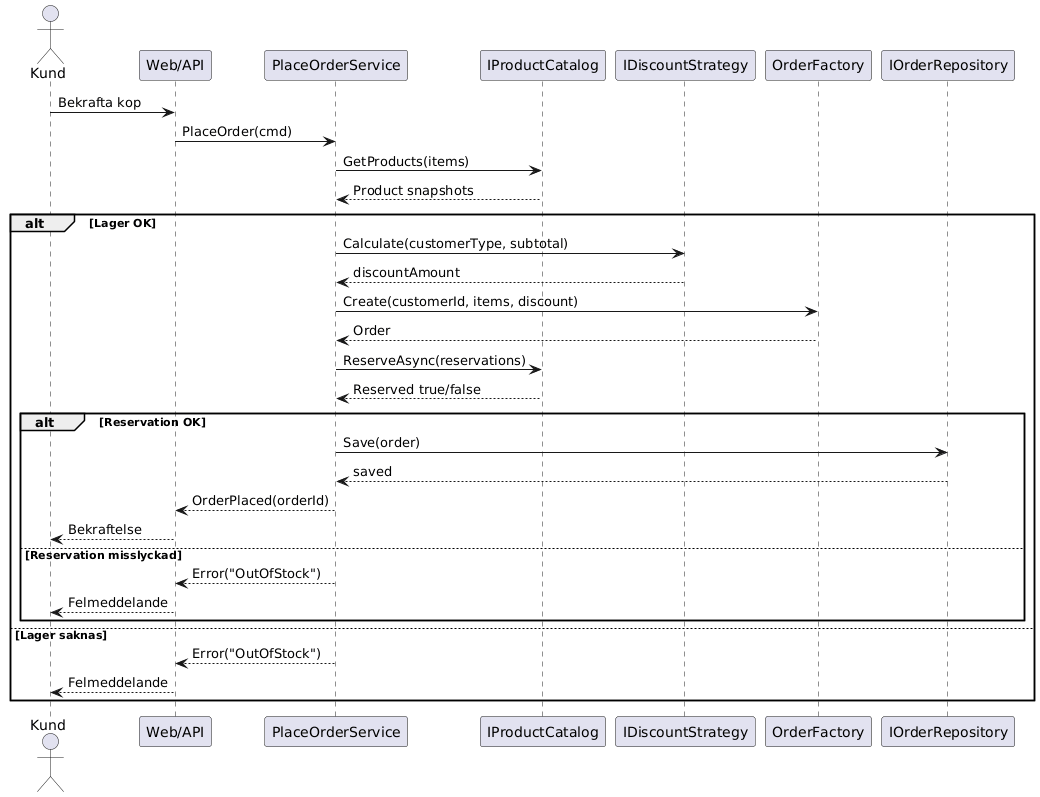

The diagram above was rendered by PlantUML. Its source (embedded in the PNG):
@startuml
actor Kund
participant "Web/API" as Api
participant "PlaceOrderService" as App
participant "IProductCatalog" as Catalog
participant "IDiscountStrategy" as Discount
participant "OrderFactory" as Factory
participant "IOrderRepository" as Repo

Kund -> Api: Bekrafta kop
Api -> App: PlaceOrder(cmd)
App -> Catalog: GetProducts(items)
Catalog --> App: Product snapshots

alt Lager OK
  App -> Discount: Calculate(customerType, subtotal)
  Discount --> App: discountAmount
  App -> Factory: Create(customerId, items, discount)
  Factory --> App: Order
  App -> Catalog: ReserveAsync(reservations)
  Catalog --> App: Reserved true/false

  alt Reservation OK
    App -> Repo: Save(order)
    Repo --> App: saved
    App --> Api: OrderPlaced(orderId)
    Api --> Kund: Bekraftelse
  else Reservation misslyckad
    App --> Api: Error("OutOfStock")
    Api --> Kund: Felmeddelande
  end
else Lager saknas
  App --> Api: Error("OutOfStock")
  Api --> Kund: Felmeddelande
end
@enduml